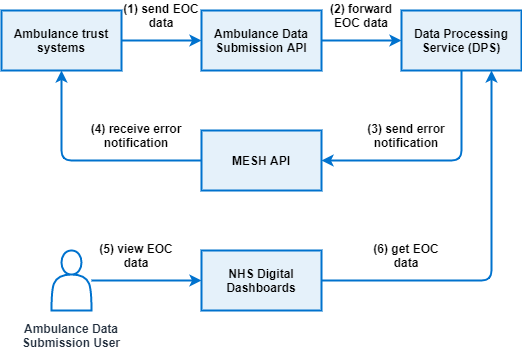

The diagram above was exported from draw.io. Its source (the exported page's mxGraphModel, read from the mxfile embedded in the PNG):
<mxGraphModel dx="813" dy="421" grid="1" gridSize="10" guides="1" tooltips="1" connect="1" arrows="1" fold="1" page="1" pageScale="1" pageWidth="827" pageHeight="1169" math="0" shadow="0">
  <root>
    <mxCell id="0" />
    <mxCell id="1" parent="0" />
    <mxCell id="fQGDNjsb2cET6Qwa_lO_-7" value="" style="edgeStyle=orthogonalEdgeStyle;rounded=0;orthogonalLoop=1;jettySize=auto;html=1;fontStyle=1;strokeColor=#0072CE;strokeWidth=2;" edge="1" parent="1" source="fQGDNjsb2cET6Qwa_lO_-1" target="fQGDNjsb2cET6Qwa_lO_-2">
      <mxGeometry relative="1" as="geometry" />
    </mxCell>
    <mxCell id="fQGDNjsb2cET6Qwa_lO_-1" value="Ambulance trust systems" style="rounded=0;whiteSpace=wrap;html=1;fontStyle=1;strokeColor=#0072CE;strokeWidth=2;fillColor=#E5F1FA;" vertex="1" parent="1">
      <mxGeometry x="120" y="200" width="120" height="60" as="geometry" />
    </mxCell>
    <mxCell id="fQGDNjsb2cET6Qwa_lO_-8" value="" style="edgeStyle=orthogonalEdgeStyle;rounded=0;orthogonalLoop=1;jettySize=auto;html=1;fontStyle=1;strokeColor=#0072CE;strokeWidth=2;" edge="1" parent="1" source="fQGDNjsb2cET6Qwa_lO_-2" target="fQGDNjsb2cET6Qwa_lO_-3">
      <mxGeometry relative="1" as="geometry" />
    </mxCell>
    <mxCell id="fQGDNjsb2cET6Qwa_lO_-2" value="Ambulance Data Submission API" style="rounded=0;whiteSpace=wrap;html=1;fontStyle=1;strokeColor=#0072CE;strokeWidth=2;fillColor=#E5F1FA;" vertex="1" parent="1">
      <mxGeometry x="320" y="200" width="120" height="60" as="geometry" />
    </mxCell>
    <mxCell id="fQGDNjsb2cET6Qwa_lO_-3" value="Data Processing Service (DPS)" style="rounded=0;whiteSpace=wrap;html=1;fontStyle=1;strokeColor=#0072CE;strokeWidth=2;fillColor=#E5F1FA;" vertex="1" parent="1">
      <mxGeometry x="520" y="200" width="120" height="60" as="geometry" />
    </mxCell>
    <mxCell id="fQGDNjsb2cET6Qwa_lO_-4" value="MESH API" style="rounded=0;whiteSpace=wrap;html=1;fontStyle=1;strokeColor=#0072CE;strokeWidth=2;fillColor=#E5F1FA;" vertex="1" parent="1">
      <mxGeometry x="320" y="320" width="120" height="60" as="geometry" />
    </mxCell>
    <mxCell id="fQGDNjsb2cET6Qwa_lO_-5" value="NHS Digital Dashboards" style="rounded=0;whiteSpace=wrap;html=1;fontStyle=1;strokeColor=#0072CE;strokeWidth=2;fillColor=#E5F1FA;" vertex="1" parent="1">
      <mxGeometry x="320" y="440" width="120" height="60" as="geometry" />
    </mxCell>
    <mxCell id="fQGDNjsb2cET6Qwa_lO_-6" value="(1) send EOC data" style="text;html=1;fillColor=none;align=center;verticalAlign=middle;whiteSpace=wrap;rounded=0;fontStyle=1;" vertex="1" parent="1">
      <mxGeometry x="240" y="190" width="80" height="30" as="geometry" />
    </mxCell>
    <mxCell id="fQGDNjsb2cET6Qwa_lO_-9" value="" style="edgeStyle=orthogonalEdgeStyle;rounded=1;orthogonalLoop=1;jettySize=auto;html=1;exitX=0;exitY=0.5;exitDx=0;exitDy=0;entryX=0.5;entryY=1;entryDx=0;entryDy=0;fontStyle=1;strokeColor=#0072CE;strokeWidth=2;" edge="1" parent="1" source="fQGDNjsb2cET6Qwa_lO_-4" target="fQGDNjsb2cET6Qwa_lO_-1">
      <mxGeometry relative="1" as="geometry">
        <mxPoint x="70" y="439" as="sourcePoint" />
        <mxPoint x="180" y="270" as="targetPoint" />
      </mxGeometry>
    </mxCell>
    <mxCell id="fQGDNjsb2cET6Qwa_lO_-10" value="" style="edgeStyle=orthogonalEdgeStyle;rounded=1;orthogonalLoop=1;jettySize=auto;html=1;exitX=0.5;exitY=1;exitDx=0;exitDy=0;entryX=1;entryY=0.5;entryDx=0;entryDy=0;fontStyle=1;strokeColor=#0072CE;strokeWidth=2;" edge="1" parent="1" source="fQGDNjsb2cET6Qwa_lO_-3" target="fQGDNjsb2cET6Qwa_lO_-4">
      <mxGeometry relative="1" as="geometry">
        <mxPoint x="330" y="360" as="sourcePoint" />
        <mxPoint x="190" y="270" as="targetPoint" />
      </mxGeometry>
    </mxCell>
    <mxCell id="fQGDNjsb2cET6Qwa_lO_-12" value="" style="edgeStyle=orthogonalEdgeStyle;rounded=1;orthogonalLoop=1;jettySize=auto;html=1;fontStyle=1;strokeColor=#0072CE;strokeWidth=2;" edge="1" parent="1" target="fQGDNjsb2cET6Qwa_lO_-5">
      <mxGeometry relative="1" as="geometry">
        <mxPoint x="210" y="470" as="sourcePoint" />
      </mxGeometry>
    </mxCell>
    <mxCell id="fQGDNjsb2cET6Qwa_lO_-13" value="(2) forward EOC data" style="text;html=1;fillColor=none;align=center;verticalAlign=middle;whiteSpace=wrap;rounded=0;fontStyle=1;" vertex="1" parent="1">
      <mxGeometry x="440" y="190" width="80" height="30" as="geometry" />
    </mxCell>
    <mxCell id="fQGDNjsb2cET6Qwa_lO_-14" value="(3) send error notification" style="text;html=1;fillColor=none;align=center;verticalAlign=middle;whiteSpace=wrap;rounded=0;fontStyle=1;" vertex="1" parent="1">
      <mxGeometry x="485" y="310" width="80" height="30" as="geometry" />
    </mxCell>
    <mxCell id="fQGDNjsb2cET6Qwa_lO_-15" value="(4) receive error notification" style="text;html=1;fillColor=none;align=center;verticalAlign=middle;whiteSpace=wrap;rounded=0;fontStyle=1;" vertex="1" parent="1">
      <mxGeometry x="205" y="310" width="100" height="30" as="geometry" />
    </mxCell>
    <mxCell id="fQGDNjsb2cET6Qwa_lO_-16" value="" style="edgeStyle=orthogonalEdgeStyle;rounded=1;orthogonalLoop=1;jettySize=auto;html=1;exitX=1;exitY=0.5;exitDx=0;exitDy=0;entryX=0.75;entryY=1;entryDx=0;entryDy=0;fontStyle=1;strokeColor=#0072CE;strokeWidth=2;" edge="1" parent="1" source="fQGDNjsb2cET6Qwa_lO_-5" target="fQGDNjsb2cET6Qwa_lO_-3">
      <mxGeometry relative="1" as="geometry">
        <mxPoint x="330.0000000000001" y="360" as="sourcePoint" />
        <mxPoint x="190" y="270" as="targetPoint" />
      </mxGeometry>
    </mxCell>
    <mxCell id="fQGDNjsb2cET6Qwa_lO_-17" value="(5) view EOC data" style="text;html=1;fillColor=none;align=center;verticalAlign=middle;whiteSpace=wrap;rounded=0;fontStyle=1;" vertex="1" parent="1">
      <mxGeometry x="210" y="430" width="90" height="30" as="geometry" />
    </mxCell>
    <mxCell id="fQGDNjsb2cET6Qwa_lO_-18" value="(6) get EOC data" style="text;html=1;fillColor=none;align=center;verticalAlign=middle;whiteSpace=wrap;rounded=0;fontStyle=1;" vertex="1" parent="1">
      <mxGeometry x="480" y="430" width="90" height="30" as="geometry" />
    </mxCell>
    <mxCell id="fQGDNjsb2cET6Qwa_lO_-20" value="" style="shape=actor;whiteSpace=wrap;html=1;fontStyle=1;strokeColor=#0072CE;strokeWidth=2;" vertex="1" parent="1">
      <mxGeometry x="170" y="440" width="40" height="60" as="geometry" />
    </mxCell>
    <mxCell id="fQGDNjsb2cET6Qwa_lO_-21" value="&lt;span style=&quot;color: rgb(35 , 47 , 62)&quot;&gt;Ambulance Data Submission User&lt;/span&gt;" style="text;html=1;fillColor=none;align=center;verticalAlign=middle;whiteSpace=wrap;rounded=0;fontStyle=1;" vertex="1" parent="1">
      <mxGeometry x="135" y="500" width="110" height="50" as="geometry" />
    </mxCell>
  </root>
</mxGraphModel>